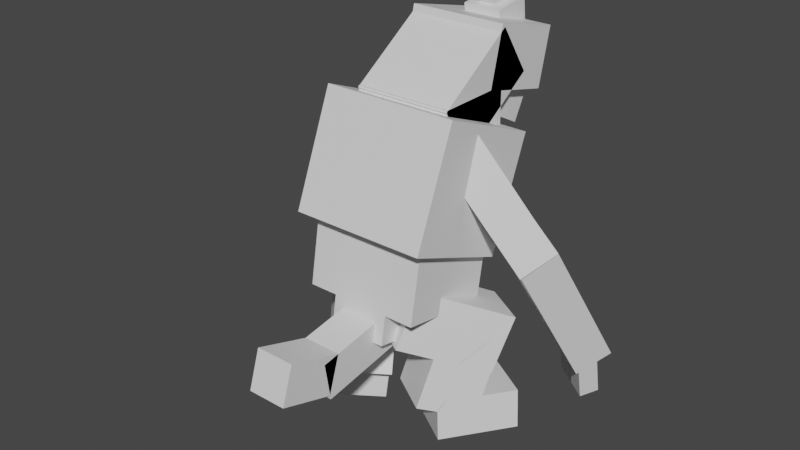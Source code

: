 # Source: vigoroth.blend  (saved by Blender 2.81.16; exported with 4.5.12 LTS)
import bpy
from mathutils import Matrix  # noqa: F401  (used for matrix-valued properties, if any)

bpy.ops.wm.read_factory_settings(use_empty=True)
scene = bpy.context.scene
scene.name = 'Scene'

# ---- collections
col_collection = bpy.data.collections.new('Collection'); scene.collection.children.link(col_collection)

# ---- materials (node trees are filled in below, after node groups)
mat_default_obj = bpy.data.materials.new('Default OBJ')
mat_default_obj.use_transparent_shadow = False

# ---- material node trees
mat_default_obj.use_nodes = True; mat_default_obj.node_tree.nodes.clear()
_N = mat_default_obj.node_tree.nodes; _L = mat_default_obj.node_tree.links
n0 = _N.new('ShaderNodeOutputMaterial'); n0.name = 'Material Output'; n0.location = (300, 300)
n1 = _N.new('ShaderNodeBsdfPrincipled'); n1.name = 'Principled BSDF'; n1.location = (10, 300)
n1.distribution = 'GGX'
n1.subsurface_method = 'BURLEY'
n1.inputs[3].default_value = 1.45
n1.inputs[27].default_value = (0.0, 0.0, 0.0, 1.0)
n1.inputs[28].default_value = 1.0
_L.new(n1.outputs[0], n0.inputs[0])
n0.is_active_output = True

# ---- world
world_world = bpy.data.worlds.new('World'); scene.world = world_world
world_world.use_nodes = True; world_world.node_tree.nodes.clear()
_N = world_world.node_tree.nodes; _L = world_world.node_tree.links
n0 = _N.new('ShaderNodeOutputWorld'); n0.name = 'World Output'; n0.location = (300, 300)
n1 = _N.new('ShaderNodeBackground'); n1.name = 'Background'; n1.location = (10, 300)
n1.inputs[0].default_value = (0.05088, 0.05088, 0.05088, 1.0)
_L.new(n1.outputs[0], n0.inputs[0])
n0.is_active_output = True
world_world.color = (0.05088, 0.05088, 0.05088)
world_world.use_sun_shadow = False
world_world.sun_shadow_jitter_overblur = 0.0

# ---- meshes
me_chest = bpy.data.meshes.new('Chest')
me_chest.from_pydata([(0.2188, -0.2441, -0.1036), (-0.2188, -0.2441, -0.1036), (-0.2188, 0.1036, -0.2441), (0.2188, 0.1036, -0.2441), (-0.2188, -0.1036, 0.2441), (0.2188, -0.1036, 0.2441), (0.2188, 0.2441, 0.1036), (-0.2188, 0.2441, 0.1036)], [], [(0, 1, 2, 3), (4, 5, 6, 7), (3, 2, 7, 6), (5, 4, 1, 0), (5, 0, 3, 6), (1, 4, 7, 2)])
_uv = me_chest.uv_layers.new(name='UVMap')
_uv.uv.foreach_set('vector', [0.09375, 0.625, 0.2031, 0.625, 0.2031, 0.8125, 0.09375, 0.8125, 0.2969, 0.625, 0.4062, 0.625, 0.4062, 0.8125, 0.2969, 0.8125, 0.09375, 0.8125, 0.2031, 0.8125, 0.2031, 1.0, 0.09375, 1.0, 0.2031, 0.8125, 0.3125, 0.8125, 0.3125, 1.0, 0.2031, 1.0, 0.0, 0.625, 0.09375, 0.625, 0.09375, 0.8125, 0.0, 0.8125, 0.2031, 0.625, 0.2969, 0.625, 0.2969, 0.8125, 0.2031, 0.8125])
me_chest.materials.append(mat_default_obj)
me_chest.use_remesh_fix_poles = True
me_chest.use_remesh_preserve_attributes = False
me_chest.use_mirror_vertex_groups = False
me_chest.update()
me_belly = bpy.data.meshes.new('Belly')
me_belly.from_pydata([(0.1875, -0.181, -0.1267), (-0.1875, -0.181, -0.1267), (-0.1875, 0.1267, -0.181), (0.1875, 0.1267, -0.181), (-0.1875, -0.1267, 0.181), (0.1875, -0.1267, 0.181), (0.1875, 0.181, 0.1267), (-0.1875, 0.181, 0.1267)], [], [(0, 1, 2, 3), (4, 5, 6, 7), (3, 2, 7, 6), (5, 4, 1, 0), (5, 0, 3, 6), (1, 4, 7, 2)])
_uv = me_belly.uv_layers.new(name='UVMap')
_uv.uv.foreach_set('vector', [0.07812, 0.3125, 0.1719, 0.3125, 0.1719, 0.4688, 0.07812, 0.4688, 0.25, 0.3125, 0.3438, 0.3125, 0.3438, 0.4688, 0.25, 0.4688, 0.07812, 0.4688, 0.1719, 0.4688, 0.1719, 0.625, 0.07812, 0.625, 0.1719, 0.4688, 0.2656, 0.4688, 0.2656, 0.625, 0.1719, 0.625, 0.0, 0.3125, 0.07812, 0.3125, 0.07812, 0.4688, 0.0, 0.4688, 0.1719, 0.3125, 0.25, 0.3125, 0.25, 0.4688, 0.1719, 0.4688])
me_belly.materials.append(mat_default_obj)
me_belly.use_remesh_fix_poles = True
me_belly.use_remesh_preserve_attributes = False
me_belly.use_mirror_vertex_groups = False
me_belly.update()
me_belly2 = bpy.data.meshes.new('Belly2')
me_belly2.from_pydata([(0.09375, -0.1195, -0.1376), (-0.09375, -0.1195, -0.1376), (-0.09375, 0.06519, -0.1702), (0.09375, 0.06519, -0.1702), (-0.09375, -0.06519, 0.1702), (0.09375, -0.06519, 0.1702), (0.09375, 0.1195, 0.1376), (-0.09375, 0.1195, 0.1376)], [], [(0, 1, 2, 3), (4, 5, 6, 7), (3, 2, 7, 6), (5, 4, 1, 0), (5, 0, 3, 6), (1, 4, 7, 2)])
_uv = me_belly2.uv_layers.new(name='UVMap')
_uv.uv.foreach_set('vector', [0.7656, 0.75, 0.8125, 0.75, 0.8125, 0.8438, 0.7656, 0.8438, 0.8906, 0.75, 0.9375, 0.75, 0.9375, 0.8438, 0.8906, 0.8438, 0.7656, 0.8438, 0.8125, 0.8438, 0.8125, 1.0, 0.7656, 1.0, 0.8125, 0.8438, 0.8594, 0.8438, 0.8594, 1.0, 0.8125, 1.0, 0.6875, 0.75, 0.7656, 0.75, 0.7656, 0.8438, 0.6875, 0.8438, 0.8125, 0.75, 0.8906, 0.75, 0.8906, 0.8438, 0.8125, 0.8438])
me_belly2.materials.append(mat_default_obj)
me_belly2.use_remesh_fix_poles = True
me_belly2.use_remesh_preserve_attributes = False
me_belly2.use_mirror_vertex_groups = False
me_belly2.update()
me_tail1 = bpy.data.meshes.new('Tail1')
me_tail1.from_pydata([(0.0625, -0.03729, -0.1641), (-0.0625, -0.03729, -0.1641), (-0.0625, 0.08617, -0.1445), (0.0625, 0.08617, -0.1445), (-0.0625, -0.08617, 0.1445), (0.0625, -0.08617, 0.1445), (0.0625, 0.03729, 0.1641), (-0.0625, 0.03729, 0.1641)], [], [(0, 1, 2, 3), (4, 5, 6, 7), (3, 2, 7, 6), (5, 4, 1, 0), (5, 0, 3, 6), (1, 4, 7, 2)])
_uv = me_tail1.uv_layers.new(name='UVMap')
_uv.uv.foreach_set('vector', [0.6562, 0.5312, 0.6875, 0.5312, 0.6875, 0.5938, 0.6562, 0.5938, 0.7656, 0.5312, 0.7969, 0.5312, 0.7969, 0.5938, 0.7656, 0.5938, 0.6562, 0.5938, 0.6875, 0.5938, 0.6875, 0.75, 0.6562, 0.75, 0.6875, 0.5938, 0.7188, 0.5938, 0.7188, 0.75, 0.6875, 0.75, 0.5781, 0.5312, 0.6562, 0.5312, 0.6562, 0.5938, 0.5781, 0.5938, 0.6875, 0.5312, 0.7656, 0.5312, 0.7656, 0.5938, 0.6875, 0.5938])
me_tail1.materials.append(mat_default_obj)
me_tail1.use_remesh_fix_poles = True
me_tail1.use_remesh_preserve_attributes = False
me_tail1.use_mirror_vertex_groups = False
me_tail1.update()
me_tail1_000 = bpy.data.meshes.new('Tail1.000')
me_tail1_000.from_pydata([(0.0625, -0.08841, -0.06985), (-0.0625, -0.08841, -0.06985), (-0.0625, 0.03047, -0.1085), (0.0625, 0.03047, -0.1085), (-0.0625, -0.03047, 0.1085), (0.0625, -0.03047, 0.1085), (0.0625, 0.08841, 0.06985), (-0.0625, 0.08841, 0.06985)], [], [(0, 1, 2, 3), (4, 5, 6, 7), (3, 2, 7, 6), (5, 4, 1, 0), (5, 0, 3, 6), (1, 4, 7, 2)])
_uv = me_tail1_000.uv_layers.new(name='UVMap')
_uv.uv.foreach_set('vector', [0.6562, 0.5312, 0.6875, 0.5312, 0.6875, 0.5938, 0.6562, 0.5938, 0.7344, 0.5312, 0.7656, 0.5312, 0.7656, 0.5938, 0.7344, 0.5938, 0.6562, 0.5938, 0.6875, 0.5938, 0.6875, 0.6875, 0.6562, 0.6875, 0.6875, 0.5938, 0.7188, 0.5938, 0.7188, 0.6875, 0.6875, 0.6875, 0.6094, 0.5312, 0.6562, 0.5312, 0.6562, 0.5938, 0.6094, 0.5938, 0.6875, 0.5312, 0.7344, 0.5312, 0.7344, 0.5938, 0.6875, 0.5938])
me_tail1_000.materials.append(mat_default_obj)
me_tail1_000.use_remesh_fix_poles = True
me_tail1_000.use_remesh_preserve_attributes = False
me_tail1_000.use_mirror_vertex_groups = False
me_tail1_000.update()
me_leftleg1 = bpy.data.meshes.new('LeftLeg1')
me_leftleg1.from_pydata([(-0.01486, -0.165, -0.1206), (-0.1474, -0.142, 0.009945), (-0.1928, 0.02368, -0.06531), (-0.0602, 0.0006521, -0.1959), (0.0602, -0.000652, 0.1959), (0.1928, -0.02367, 0.06531), (0.1474, 0.142, -0.009945), (0.01486, 0.165, 0.1206)], [], [(0, 1, 2, 3), (4, 5, 6, 7), (3, 2, 7, 6), (5, 4, 1, 0), (5, 0, 3, 6), (1, 4, 7, 2)])
_uv = me_leftleg1.uv_layers.new(name='UVMap')
_uv.uv.foreach_set('vector', [0.4219, 0.3438, 0.4688, 0.3438, 0.4688, 0.4375, 0.4219, 0.4375, 0.5469, 0.3438, 0.5938, 0.3438, 0.5938, 0.4375, 0.5469, 0.4375, 0.4219, 0.4375, 0.4688, 0.4375, 0.4688, 0.5938, 0.4219, 0.5938, 0.4688, 0.4375, 0.5156, 0.4375, 0.5156, 0.5938, 0.4688, 0.5938, 0.3438, 0.3438, 0.4219, 0.3438, 0.4219, 0.4375, 0.3438, 0.4375, 0.4688, 0.3438, 0.5469, 0.3438, 0.5469, 0.4375, 0.4688, 0.4375])
me_leftleg1.materials.append(mat_default_obj)
me_leftleg1.use_remesh_fix_poles = True
me_leftleg1.use_remesh_preserve_attributes = False
me_leftleg1.use_mirror_vertex_groups = False
me_leftleg1.update()
me_leftleg2 = bpy.data.meshes.new('LeftLeg2')
me_leftleg2.from_pydata([(0.02843, -0.1626, -0.07708), (-0.1042, -0.1396, 0.05349), (-0.1553, 0.08715, -0.03847), (-0.02275, 0.06412, -0.169), (0.02275, -0.06412, 0.169), (0.1553, -0.08715, 0.03847), (0.1042, 0.1396, -0.05349), (-0.02843, 0.1626, 0.07708)], [], [(0, 1, 2, 3), (4, 5, 6, 7), (3, 2, 7, 6), (5, 4, 1, 0), (5, 0, 3, 6), (1, 4, 7, 2)])
_uv = me_leftleg2.uv_layers.new(name='UVMap')
_uv.uv.foreach_set('vector', [0.5156, 0.125, 0.5625, 0.125, 0.5625, 0.25, 0.5156, 0.25, 0.6094, 0.125, 0.6562, 0.125, 0.6562, 0.25, 0.6094, 0.25, 0.5156, 0.25, 0.5625, 0.25, 0.5625, 0.3438, 0.5156, 0.3438, 0.5625, 0.25, 0.6094, 0.25, 0.6094, 0.3438, 0.5625, 0.3438, 0.4688, 0.125, 0.5156, 0.125, 0.5156, 0.25, 0.4688, 0.25, 0.5625, 0.125, 0.6094, 0.125, 0.6094, 0.25, 0.5625, 0.25])
me_leftleg2.materials.append(mat_default_obj)
me_leftleg2.use_remesh_fix_poles = True
me_leftleg2.use_remesh_preserve_attributes = False
me_leftleg2.use_mirror_vertex_groups = False
me_leftleg2.update()
me_leftfoot = bpy.data.meshes.new('Leftfoot')
me_leftfoot.from_pydata([(-0.02452, -0.08156, -0.1451), (-0.1571, -0.05853, -0.01458), (-0.152, 0.06525, -0.03118), (-0.01937, 0.04223, -0.1617), (0.01937, -0.04223, 0.1617), (0.152, -0.06525, 0.03118), (0.1571, 0.05853, 0.01458), (0.02452, 0.08155, 0.1451)], [], [(0, 1, 2, 3), (4, 5, 6, 7), (3, 2, 7, 6), (5, 4, 1, 0), (5, 0, 3, 6), (1, 4, 7, 2)])
_uv = me_leftfoot.uv_layers.new(name='UVMap')
_uv.uv.foreach_set('vector', [0.6719, 0.25, 0.7188, 0.25, 0.7188, 0.3125, 0.6719, 0.3125, 0.7812, 0.25, 0.8281, 0.25, 0.8281, 0.3125, 0.7812, 0.3125, 0.6719, 0.3125, 0.7188, 0.3125, 0.7188, 0.4375, 0.6719, 0.4375, 0.7188, 0.3125, 0.7656, 0.3125, 0.7656, 0.4375, 0.7188, 0.4375, 0.6094, 0.25, 0.6719, 0.25, 0.6719, 0.3125, 0.6094, 0.3125, 0.7188, 0.25, 0.7812, 0.25, 0.7812, 0.3125, 0.7188, 0.3125])
me_leftfoot.materials.append(mat_default_obj)
me_leftfoot.use_remesh_fix_poles = True
me_leftfoot.use_remesh_preserve_attributes = False
me_leftfoot.use_mirror_vertex_groups = False
me_leftfoot.update()
me_rightleg1 = bpy.data.meshes.new('RightLeg1')
me_rightleg1.from_pydata([(0.1503, -0.1372, -0.0239), (-0.001395, -0.1564, -0.1324), (0.02713, 0.01517, -0.2025), (0.1788, 0.03431, -0.09401), (-0.1788, -0.03431, 0.09401), (-0.02713, -0.01517, 0.2025), (0.001396, 0.1564, 0.1324), (-0.1503, 0.1372, 0.0239)], [], [(0, 1, 2, 3), (4, 5, 6, 7), (3, 2, 7, 6), (5, 4, 1, 0), (5, 0, 3, 6), (1, 4, 7, 2)])
_uv = me_rightleg1.uv_layers.new(name='UVMap')
_uv.uv.foreach_set('vector', [0.4219, 0.3438, 0.4688, 0.3438, 0.4688, 0.4375, 0.4219, 0.4375, 0.5469, 0.3438, 0.5938, 0.3438, 0.5938, 0.4375, 0.5469, 0.4375, 0.4219, 0.4375, 0.4688, 0.4375, 0.4688, 0.5938, 0.4219, 0.5938, 0.4688, 0.4375, 0.5156, 0.4375, 0.5156, 0.5938, 0.4688, 0.5938, 0.3438, 0.3438, 0.4219, 0.3438, 0.4219, 0.4375, 0.3438, 0.4375, 0.4688, 0.3438, 0.5469, 0.3438, 0.5469, 0.4375, 0.4688, 0.4375])
me_rightleg1.materials.append(mat_default_obj)
me_rightleg1.use_remesh_fix_poles = True
me_rightleg1.use_remesh_preserve_attributes = False
me_rightleg1.use_mirror_vertex_groups = False
me_rightleg1.update()
me_rightleg2 = bpy.data.meshes.new('RightLeg2')
me_rightleg2.from_pydata([(0.1147, -0.1391, 0.02616), (-0.03697, -0.1583, -0.08238), (-0.006849, 0.0755, -0.1657), (0.1448, 0.09464, -0.05716), (-0.1448, -0.09464, 0.05716), (0.006848, -0.0755, 0.1657), (0.03697, 0.1583, 0.08237), (-0.1147, 0.1391, -0.02616)], [], [(0, 1, 2, 3), (4, 5, 6, 7), (3, 2, 7, 6), (5, 4, 1, 0), (5, 0, 3, 6), (1, 4, 7, 2)])
_uv = me_rightleg2.uv_layers.new(name='UVMap')
_uv.uv.foreach_set('vector', [0.5156, 0.125, 0.5625, 0.125, 0.5625, 0.25, 0.5156, 0.25, 0.6094, 0.125, 0.6562, 0.125, 0.6562, 0.25, 0.6094, 0.25, 0.5156, 0.25, 0.5625, 0.25, 0.5625, 0.3438, 0.5156, 0.3438, 0.5625, 0.25, 0.6094, 0.25, 0.6094, 0.3438, 0.5625, 0.3438, 0.4688, 0.125, 0.5156, 0.125, 0.5156, 0.25, 0.4688, 0.25, 0.5625, 0.125, 0.6094, 0.125, 0.6094, 0.25, 0.5625, 0.25])
me_rightleg2.materials.append(mat_default_obj)
me_rightleg2.use_remesh_fix_poles = True
me_rightleg2.use_remesh_preserve_attributes = False
me_rightleg2.use_mirror_vertex_groups = False
me_rightleg2.update()
me_rightfoot = bpy.data.meshes.new('Rightfoot')
me_rightfoot.from_pydata([(0.1539, -0.05212, -0.0439), (0.002179, -0.07126, -0.1524), (-0.008478, 0.05308, -0.1595), (0.1432, 0.07222, -0.05093), (-0.1432, -0.07222, 0.05093), (0.008478, -0.05308, 0.1595), (-0.002179, 0.07126, 0.1524), (-0.1539, 0.05212, 0.0439)], [], [(0, 1, 2, 3), (4, 5, 6, 7), (3, 2, 7, 6), (5, 4, 1, 0), (5, 0, 3, 6), (1, 4, 7, 2)])
_uv = me_rightfoot.uv_layers.new(name='UVMap')
_uv.uv.foreach_set('vector', [0.6719, 0.25, 0.7188, 0.25, 0.7188, 0.3125, 0.6719, 0.3125, 0.7812, 0.25, 0.8281, 0.25, 0.8281, 0.3125, 0.7812, 0.3125, 0.6719, 0.3125, 0.7188, 0.3125, 0.7188, 0.4375, 0.6719, 0.4375, 0.7188, 0.3125, 0.7656, 0.3125, 0.7656, 0.4375, 0.7188, 0.4375, 0.6094, 0.25, 0.6719, 0.25, 0.6719, 0.3125, 0.6094, 0.3125, 0.7188, 0.25, 0.7812, 0.25, 0.7812, 0.3125, 0.7188, 0.3125])
me_rightfoot.materials.append(mat_default_obj)
me_rightfoot.use_remesh_fix_poles = True
me_rightfoot.use_remesh_preserve_attributes = False
me_rightfoot.use_mirror_vertex_groups = False
me_rightfoot.update()
me_rightarm1 = bpy.data.meshes.new('RightArm1')
me_rightarm1.from_pydata([(0.2073, -0.1273, -0.03704), (0.1444, -0.1932, 0.04866), (0.01252, -0.2329, -0.07854), (0.07535, -0.167, -0.1642), (-0.07535, 0.167, 0.1642), (-0.01252, 0.2329, 0.07854), (-0.1444, 0.1932, -0.04866), (-0.2073, 0.1273, 0.03704)], [], [(0, 1, 2, 3), (4, 5, 6, 7), (3, 2, 7, 6), (5, 4, 1, 0), (5, 0, 3, 6), (1, 4, 7, 2)])
_uv = me_rightarm1.uv_layers.new(name='UVMap')
_uv.uv.foreach_set('vector', [0.8281, 0.4375, 0.8594, 0.4375, 0.8594, 0.5312, 0.8281, 0.5312, 0.9688, 0.4375, 1.0, 0.4375, 1.0, 0.5312, 0.9688, 0.5312, 0.8281, 0.5312, 0.8594, 0.5312, 0.8594, 0.75, 0.8281, 0.75, 0.8594, 0.5312, 0.8906, 0.5312, 0.8906, 0.75, 0.8594, 0.75, 0.7188, 0.4375, 0.8281, 0.4375, 0.8281, 0.5312, 0.7188, 0.5312, 0.8594, 0.4375, 0.9688, 0.4375, 0.9688, 0.5312, 0.8594, 0.5312])
me_rightarm1.materials.append(mat_default_obj)
me_rightarm1.use_remesh_fix_poles = True
me_rightarm1.use_remesh_preserve_attributes = False
me_rightarm1.use_mirror_vertex_groups = False
me_rightarm1.update()
me_rightarm2 = bpy.data.meshes.new('RightArm2')
me_rightarm2.from_pydata([(0.145, -0.2004, -0.1184), (0.07898, -0.2608, -0.03105), (-0.07825, -0.2294, -0.1283), (-0.01223, -0.169, -0.2156), (0.01223, 0.169, 0.2156), (0.07825, 0.2294, 0.1283), (-0.07898, 0.2608, 0.03105), (-0.145, 0.2004, 0.1184)], [], [(0, 1, 2, 3), (4, 5, 6, 7), (3, 2, 7, 6), (5, 4, 1, 0), (5, 0, 3, 6), (1, 4, 7, 2)])
_uv = me_rightarm2.uv_layers.new(name='UVMap')
_uv.uv.foreach_set('vector', [0.8125, 0.0625, 0.8438, 0.0625, 0.8438, 0.1562, 0.8125, 0.1562, 0.9688, 0.0625, 1.0, 0.0625, 1.0, 0.1562, 0.9688, 0.1562, 0.8125, 0.1562, 0.8438, 0.1562, 0.8438, 0.4062, 0.8125, 0.4062, 0.8438, 0.1562, 0.875, 0.1562, 0.875, 0.4062, 0.8438, 0.4062, 0.6875, 0.0625, 0.8125, 0.0625, 0.8125, 0.1562, 0.6875, 0.1562, 0.8438, 0.0625, 0.9688, 0.0625, 0.9688, 0.1562, 0.8438, 0.1562])
me_rightarm2.materials.append(mat_default_obj)
me_rightarm2.use_remesh_fix_poles = True
me_rightarm2.use_remesh_preserve_attributes = False
me_rightarm2.use_mirror_vertex_groups = False
me_rightarm2.update()
me_rightclaw1 = bpy.data.meshes.new('RightClaw1')
me_rightclaw1.from_pydata([(0.03979, -0.08981, -0.03307), (0.005818, -0.1019, 0.01798), (-0.04659, -0.09145, -0.01443), (-0.01262, -0.07935, -0.06547), (0.01262, 0.07935, 0.06547), (0.04659, 0.09145, 0.01443), (-0.005818, 0.1019, -0.01798), (-0.03979, 0.08981, 0.03307)], [], [(0, 1, 2, 3), (4, 5, 6, 7), (3, 2, 7, 6), (5, 4, 1, 0), (5, 0, 3, 6), (1, 4, 7, 2)])
_uv = me_rightclaw1.uv_layers.new(name='UVMap')
_uv.uv.foreach_set('vector', [0.3594, 0.875, 0.375, 0.875, 0.375, 0.9062, 0.3594, 0.9062, 0.4219, 0.875, 0.4375, 0.875, 0.4375, 0.9062, 0.4219, 0.9062, 0.3594, 0.9062, 0.375, 0.9062, 0.375, 1.0, 0.3594, 1.0, 0.375, 0.9062, 0.3906, 0.9062, 0.3906, 1.0, 0.375, 1.0, 0.3125, 0.875, 0.3594, 0.875, 0.3594, 0.9062, 0.3125, 0.9062, 0.375, 0.875, 0.4219, 0.875, 0.4219, 0.9062, 0.375, 0.9062])
me_rightclaw1.materials.append(mat_default_obj)
me_rightclaw1.use_remesh_fix_poles = True
me_rightclaw1.use_remesh_preserve_attributes = False
me_rightclaw1.use_mirror_vertex_groups = False
me_rightclaw1.update()
me_rightclaw2 = bpy.data.meshes.new('RightClaw2')
me_rightclaw2.from_pydata([(0.03979, -0.08981, -0.03307), (0.005817, -0.1019, 0.01798), (-0.04659, -0.09145, -0.01443), (-0.01262, -0.07935, -0.06547), (0.01262, 0.07935, 0.06547), (0.04659, 0.09145, 0.01443), (-0.005818, 0.1019, -0.01798), (-0.03979, 0.08981, 0.03306)], [], [(0, 1, 2, 3), (4, 5, 6, 7), (3, 2, 7, 6), (5, 4, 1, 0), (5, 0, 3, 6), (1, 4, 7, 2)])
_uv = me_rightclaw2.uv_layers.new(name='UVMap')
_uv.uv.foreach_set('vector', [0.3594, 0.875, 0.375, 0.875, 0.375, 0.9062, 0.3594, 0.9062, 0.4219, 0.875, 0.4375, 0.875, 0.4375, 0.9062, 0.4219, 0.9062, 0.3594, 0.9062, 0.375, 0.9062, 0.375, 1.0, 0.3594, 1.0, 0.375, 0.9062, 0.3906, 0.9062, 0.3906, 1.0, 0.375, 1.0, 0.3125, 0.875, 0.3594, 0.875, 0.3594, 0.9062, 0.3125, 0.9062, 0.375, 0.875, 0.4219, 0.875, 0.4219, 0.9062, 0.375, 0.9062])
me_rightclaw2.materials.append(mat_default_obj)
me_rightclaw2.use_remesh_fix_poles = True
me_rightclaw2.use_remesh_preserve_attributes = False
me_rightclaw2.use_mirror_vertex_groups = False
me_rightclaw2.update()
me_leftarm1 = bpy.data.meshes.new('LeftArm1')
me_leftarm1.from_pydata([(-0.1444, -0.1932, 0.04866), (-0.2073, -0.1273, -0.03704), (-0.07535, -0.167, -0.1642), (-0.01252, -0.2329, -0.07854), (0.01252, 0.2329, 0.07854), (0.07535, 0.167, 0.1642), (0.2073, 0.1273, 0.03704), (0.1444, 0.1932, -0.04866)], [], [(0, 1, 2, 3), (4, 5, 6, 7), (3, 2, 7, 6), (5, 4, 1, 0), (5, 0, 3, 6), (1, 4, 7, 2)])
_uv = me_leftarm1.uv_layers.new(name='UVMap')
_uv.uv.foreach_set('vector', [0.8281, 0.4375, 0.8594, 0.4375, 0.8594, 0.5312, 0.8281, 0.5312, 0.9688, 0.4375, 1.0, 0.4375, 1.0, 0.5312, 0.9688, 0.5312, 0.8281, 0.5312, 0.8594, 0.5312, 0.8594, 0.75, 0.8281, 0.75, 0.8594, 0.5312, 0.8906, 0.5312, 0.8906, 0.75, 0.8594, 0.75, 0.7188, 0.4375, 0.8281, 0.4375, 0.8281, 0.5312, 0.7188, 0.5312, 0.8594, 0.4375, 0.9688, 0.4375, 0.9688, 0.5312, 0.8594, 0.5312])
me_leftarm1.materials.append(mat_default_obj)
me_leftarm1.use_remesh_fix_poles = True
me_leftarm1.use_remesh_preserve_attributes = False
me_leftarm1.use_mirror_vertex_groups = False
me_leftarm1.update()
me_leftarm2 = bpy.data.meshes.new('LeftArm2')
me_leftarm2.from_pydata([(-0.09627, -0.2515, -0.05189), (-0.1557, -0.1803, -0.1357), (0.005679, -0.1533, -0.2273), (0.06513, -0.2245, -0.1434), (-0.06513, 0.2245, 0.1434), (-0.00568, 0.1533, 0.2273), (0.1557, 0.1803, 0.1357), (0.09627, 0.2515, 0.05188)], [], [(0, 1, 2, 3), (4, 5, 6, 7), (3, 2, 7, 6), (5, 4, 1, 0), (5, 0, 3, 6), (1, 4, 7, 2)])
_uv = me_leftarm2.uv_layers.new(name='UVMap')
_uv.uv.foreach_set('vector', [0.8438, 0.0625, 0.8125, 0.0625, 0.8125, 0.1562, 0.8438, 0.1562, 1.0, 0.0625, 0.9688, 0.0625, 0.9688, 0.1562, 1.0, 0.1562, 0.8438, 0.1562, 0.8125, 0.1562, 0.8125, 0.4062, 0.8438, 0.4062, 0.875, 0.1562, 0.8438, 0.1562, 0.8438, 0.4062, 0.875, 0.4062, 0.9688, 0.0625, 0.8438, 0.0625, 0.8438, 0.1562, 0.9688, 0.1562, 0.8125, 0.0625, 0.6875, 0.0625, 0.6875, 0.1562, 0.8125, 0.1562])
me_leftarm2.materials.append(mat_default_obj)
me_leftarm2.use_remesh_fix_poles = True
me_leftarm2.use_remesh_preserve_attributes = False
me_leftarm2.use_mirror_vertex_groups = False
me_leftarm2.update()
me_leftclaw1 = bpy.data.meshes.new('LeftClaw1')
me_leftclaw1.from_pydata([(-0.01339, -0.1023, 0.01024), (-0.04516, -0.08408, -0.04042), (0.00864, -0.07508, -0.07093), (0.04041, -0.09326, -0.02027), (-0.04041, 0.09326, 0.02027), (-0.00864, 0.07508, 0.07093), (0.04516, 0.08408, 0.04042), (0.01339, 0.1023, -0.01024)], [], [(0, 1, 2, 3), (4, 5, 6, 7), (3, 2, 7, 6), (5, 4, 1, 0), (5, 0, 3, 6), (1, 4, 7, 2)])
_uv = me_leftclaw1.uv_layers.new(name='UVMap')
_uv.uv.foreach_set('vector', [0.3594, 0.875, 0.375, 0.875, 0.375, 0.9062, 0.3594, 0.9062, 0.4219, 0.875, 0.4375, 0.875, 0.4375, 0.9062, 0.4219, 0.9062, 0.3594, 0.9062, 0.375, 0.9062, 0.375, 1.0, 0.3594, 1.0, 0.375, 0.9062, 0.3906, 0.9062, 0.3906, 1.0, 0.375, 1.0, 0.3125, 0.875, 0.3594, 0.875, 0.3594, 0.9062, 0.3125, 0.9062, 0.375, 0.875, 0.4219, 0.875, 0.4219, 0.9062, 0.375, 0.9062])
me_leftclaw1.materials.append(mat_default_obj)
me_leftclaw1.use_remesh_fix_poles = True
me_leftclaw1.use_remesh_preserve_attributes = False
me_leftclaw1.use_mirror_vertex_groups = False
me_leftclaw1.update()
me_leftclaw2 = bpy.data.meshes.new('LeftClaw2')
me_leftclaw2.from_pydata([(-0.01339, -0.1023, 0.01024), (-0.04516, -0.08408, -0.04042), (0.008639, -0.07508, -0.07093), (0.04041, -0.09326, -0.02027), (-0.04041, 0.09326, 0.02027), (-0.00864, 0.07508, 0.07093), (0.04516, 0.08408, 0.04042), (0.01339, 0.1023, -0.01024)], [], [(0, 1, 2, 3), (4, 5, 6, 7), (3, 2, 7, 6), (5, 4, 1, 0), (5, 0, 3, 6), (1, 4, 7, 2)])
_uv = me_leftclaw2.uv_layers.new(name='UVMap')
_uv.uv.foreach_set('vector', [0.3594, 0.875, 0.375, 0.875, 0.375, 0.9062, 0.3594, 0.9062, 0.4219, 0.875, 0.4375, 0.875, 0.4375, 0.9062, 0.4219, 0.9062, 0.3594, 0.9062, 0.375, 0.9062, 0.375, 1.0, 0.3594, 1.0, 0.375, 0.9062, 0.3906, 0.9062, 0.3906, 1.0, 0.375, 1.0, 0.3125, 0.875, 0.3594, 0.875, 0.3594, 0.9062, 0.3125, 0.9062, 0.375, 0.875, 0.4219, 0.875, 0.4219, 0.9062, 0.375, 0.9062])
me_leftclaw2.materials.append(mat_default_obj)
me_leftclaw2.use_remesh_fix_poles = True
me_leftclaw2.use_remesh_preserve_attributes = False
me_leftclaw2.use_mirror_vertex_groups = False
me_leftclaw2.update()
me_neck1 = bpy.data.meshes.new('Neck1')
me_neck1.from_pydata([(0.1562, -0.1652, 0.07685), (-0.1562, -0.1652, 0.07685), (-0.1562, 0.009937, -0.1819), (0.1562, 0.009937, -0.1819), (-0.1562, -0.009938, 0.1819), (0.1562, -0.009938, 0.1819), (0.1562, 0.1652, -0.07685), (-0.1562, 0.1652, -0.07685)], [], [(0, 1, 2, 3), (4, 5, 6, 7), (3, 2, 7, 6), (5, 4, 1, 0), (5, 0, 3, 6), (1, 4, 7, 2)])
_uv = me_neck1.uv_layers.new(name='UVMap')
_uv.uv.foreach_set('vector', [0.04688, 0.0625, 0.125, 0.0625, 0.125, 0.2188, 0.04688, 0.2188, 0.1719, 0.0625, 0.25, 0.0625, 0.25, 0.2188, 0.1719, 0.2188, 0.04688, 0.2188, 0.125, 0.2188, 0.125, 0.3125, 0.04688, 0.3125, 0.125, 0.2188, 0.2031, 0.2188, 0.2031, 0.3125, 0.125, 0.3125, 0.0, 0.0625, 0.04688, 0.0625, 0.04688, 0.2188, 0.0, 0.2188, 0.125, 0.0625, 0.1719, 0.0625, 0.1719, 0.2188, 0.125, 0.2188])
me_neck1.materials.append(mat_default_obj)
me_neck1.use_remesh_fix_poles = True
me_neck1.use_remesh_preserve_attributes = False
me_neck1.use_mirror_vertex_groups = False
me_neck1.update()
me_head = bpy.data.meshes.new('Head')
me_head.from_pydata([(0.1562, -0.1536, -0.1336), (-0.1562, -0.1536, -0.1336), (-0.1562, 0.02841, -0.1787), (0.1562, 0.02841, -0.1787), (-0.1562, -0.09349, 0.1091), (0.1562, -0.09349, 0.1091), (0.1562, 0.08851, 0.06401), (-0.1562, 0.08851, 0.06401)], [], [(0, 1, 2, 3), (4, 5, 6, 7), (3, 2, 7, 6), (5, 4, 1, 0), (5, 0, 3, 6), (1, 4, 7, 2)])
_uv = me_head.uv_layers.new(name='UVMap')
_uv.uv.foreach_set('vector', [0.4688, 0.7812, 0.5469, 0.7812, 0.5469, 0.875, 0.4688, 0.875, 0.6094, 0.7812, 0.6875, 0.7812, 0.6875, 0.875, 0.6094, 0.875, 0.4688, 0.875, 0.5469, 0.875, 0.5469, 1.0, 0.4688, 1.0, 0.5469, 0.875, 0.625, 0.875, 0.625, 1.0, 0.5469, 1.0, 0.4062, 0.7812, 0.4688, 0.7812, 0.4688, 0.875, 0.4062, 0.875, 0.5469, 0.7812, 0.6094, 0.7812, 0.6094, 0.875, 0.5469, 0.875])
me_head.materials.append(mat_default_obj)
me_head.use_remesh_fix_poles = True
me_head.use_remesh_preserve_attributes = False
me_head.use_mirror_vertex_groups = False
me_head.update()
me_mouth = bpy.data.meshes.new('Mouth')
me_mouth.from_pydata([(0.125, -0.1137, -0.08121), (-0.125, -0.1137, -0.08121), (-0.125, -0.00328, -0.1397), (0.125, -0.00328, -0.1397), (-0.125, 0.003281, 0.1397), (0.125, 0.003281, 0.1397), (0.125, 0.1137, 0.08121), (-0.125, 0.1137, 0.08121)], [], [(0, 1, 2, 3), (4, 5, 6, 7), (3, 2, 7, 6), (5, 4, 1, 0), (5, 0, 3, 6), (1, 4, 7, 2)])
_uv = me_mouth.uv_layers.new(name='UVMap')
_uv.uv.foreach_set('vector', [0.4688, 0.5938, 0.5312, 0.5938, 0.5312, 0.6562, 0.4688, 0.6562, 0.5938, 0.5938, 0.6562, 0.5938, 0.6562, 0.6562, 0.5938, 0.6562, 0.4688, 0.6562, 0.5312, 0.6562, 0.5312, 0.7812, 0.4688, 0.7812, 0.5312, 0.6562, 0.5938, 0.6562, 0.5938, 0.7812, 0.5312, 0.7812, 0.4062, 0.5938, 0.4688, 0.5938, 0.4688, 0.6562, 0.4062, 0.6562, 0.5312, 0.5938, 0.5938, 0.5938, 0.5938, 0.6562, 0.5312, 0.6562])
me_mouth.materials.append(mat_default_obj)
me_mouth.use_remesh_fix_poles = True
me_mouth.use_remesh_preserve_attributes = False
me_mouth.use_mirror_vertex_groups = False
me_mouth.update()
me_forehead1 = bpy.data.meshes.new('Forehead1')
me_forehead1.from_pydata([(0.0625, -0.05431, -0.06974), (-0.0625, -0.05431, -0.06974), (-0.0625, 0.06974, -0.05431), (0.0625, 0.06974, -0.05431), (-0.0625, -0.06974, 0.05431), (0.0625, -0.06974, 0.05431), (0.0625, 0.05431, 0.06974), (-0.0625, 0.05431, 0.06974)], [], [(0, 1, 2, 3), (4, 5, 6, 7), (3, 2, 7, 6), (5, 4, 1, 0), (5, 0, 3, 6), (1, 4, 7, 2)])
_uv = me_forehead1.uv_layers.new(name='UVMap')
_uv.uv.foreach_set('vector', [0.6719, 0.875, 0.7031, 0.875, 0.7031, 0.9375, 0.6719, 0.9375, 0.7344, 0.875, 0.7656, 0.875, 0.7656, 0.9375, 0.7344, 0.9375, 0.6719, 0.9375, 0.7031, 0.9375, 0.7031, 1.0, 0.6719, 1.0, 0.7031, 0.9375, 0.7344, 0.9375, 0.7344, 1.0, 0.7031, 1.0, 0.6406, 0.875, 0.6719, 0.875, 0.6719, 0.9375, 0.6406, 0.9375, 0.7031, 0.875, 0.7344, 0.875, 0.7344, 0.9375, 0.7031, 0.9375])
me_forehead1.materials.append(mat_default_obj)
me_forehead1.use_remesh_fix_poles = True
me_forehead1.use_remesh_preserve_attributes = False
me_forehead1.use_mirror_vertex_groups = False
me_forehead1.update()
me_forehead2 = bpy.data.meshes.new('Forehead2')
me_forehead2.from_pydata([(0.03125, -0.04042, -0.057), (-0.03125, -0.04042, -0.057), (-0.03125, 0.06985, 0.001859), (0.03125, 0.06985, 0.001859), (-0.03125, -0.06985, -0.00186), (0.03125, -0.06985, -0.00186), (0.03125, 0.04042, 0.057), (-0.03125, 0.04042, 0.057)], [], [(0, 1, 2, 3), (4, 5, 6, 7), (3, 2, 7, 6), (5, 4, 1, 0), (5, 0, 3, 6), (1, 4, 7, 2)])
_uv = me_forehead2.uv_layers.new(name='UVMap')
_uv.uv.foreach_set('vector', [0.6875, 0.875, 0.7031, 0.875, 0.7031, 0.9375, 0.6875, 0.9375, 0.7188, 0.875, 0.7344, 0.875, 0.7344, 0.9375, 0.7188, 0.9375, 0.6875, 0.9375, 0.7031, 0.9375, 0.7031, 0.9688, 0.6875, 0.9688, 0.7031, 0.9375, 0.7188, 0.9375, 0.7188, 0.9688, 0.7031, 0.9688, 0.6719, 0.875, 0.6875, 0.875, 0.6875, 0.9375, 0.6719, 0.9375, 0.7031, 0.875, 0.7188, 0.875, 0.7188, 0.9375, 0.7031, 0.9375])
me_forehead2.materials.append(mat_default_obj)
me_forehead2.use_remesh_fix_poles = True
me_forehead2.use_remesh_preserve_attributes = False
me_forehead2.use_mirror_vertex_groups = False
me_forehead2.update()
me_neck2 = bpy.data.meshes.new('Neck2')
me_neck2.from_pydata([(0.1562, -0.09298, -0.1256), (-0.1562, -0.09298, -0.1256), (-0.1562, 0.09451, -0.1244), (0.1562, 0.09451, -0.1244), (-0.1562, -0.09451, 0.1244), (0.1562, -0.09451, 0.1244), (0.1562, 0.09298, 0.1256), (-0.1562, 0.09298, 0.1256)], [], [(0, 1, 2, 3), (4, 5, 6, 7), (3, 2, 7, 6), (5, 4, 1, 0), (5, 0, 3, 6), (1, 4, 7, 2)])
_uv = me_neck2.uv_layers.new(name='UVMap')
_uv.uv.foreach_set('vector', [0.3125, 0.03125, 0.3906, 0.03125, 0.3906, 0.125, 0.3125, 0.125, 0.4531, 0.03125, 0.5312, 0.03125, 0.5312, 0.125, 0.4531, 0.125, 0.3125, 0.125, 0.3906, 0.125, 0.3906, 0.25, 0.3125, 0.25, 0.3906, 0.125, 0.4688, 0.125, 0.4688, 0.25, 0.3906, 0.25, 0.25, 0.03125, 0.3125, 0.03125, 0.3125, 0.125, 0.25, 0.125, 0.3906, 0.03125, 0.4531, 0.03125, 0.4531, 0.125, 0.3906, 0.125])
me_neck2.materials.append(mat_default_obj)
me_neck2.use_remesh_fix_poles = True
me_neck2.use_remesh_preserve_attributes = False
me_neck2.use_mirror_vertex_groups = False
me_neck2.update()

# ---- objects
ob_chest = bpy.data.objects.new('Chest', me_chest)
ob_belly = bpy.data.objects.new('Belly', me_belly)
ob_belly2 = bpy.data.objects.new('Belly2', me_belly2)
ob_tail1 = bpy.data.objects.new('Tail1', me_tail1)
ob_tail1_000 = bpy.data.objects.new('Tail1.000', me_tail1_000)
ob_leftleg1 = bpy.data.objects.new('LeftLeg1', me_leftleg1)
ob_leftleg2 = bpy.data.objects.new('LeftLeg2', me_leftleg2)
ob_leftfoot = bpy.data.objects.new('Leftfoot', me_leftfoot)
ob_rightleg1 = bpy.data.objects.new('RightLeg1', me_rightleg1)
ob_rightleg2 = bpy.data.objects.new('RightLeg2', me_rightleg2)
ob_rightfoot = bpy.data.objects.new('Rightfoot', me_rightfoot)
ob_rightarm1 = bpy.data.objects.new('RightArm1', me_rightarm1)
ob_rightarm2 = bpy.data.objects.new('RightArm2', me_rightarm2)
ob_rightclaw1 = bpy.data.objects.new('RightClaw1', me_rightclaw1)
ob_rightclaw2 = bpy.data.objects.new('RightClaw2', me_rightclaw2)
ob_leftarm1 = bpy.data.objects.new('LeftArm1', me_leftarm1)
ob_leftarm2 = bpy.data.objects.new('LeftArm2', me_leftarm2)
ob_leftclaw1 = bpy.data.objects.new('LeftClaw1', me_leftclaw1)
ob_leftclaw2 = bpy.data.objects.new('LeftClaw2', me_leftclaw2)
ob_neck1 = bpy.data.objects.new('Neck1', me_neck1)
ob_head = bpy.data.objects.new('Head', me_head)
ob_mouth = bpy.data.objects.new('Mouth', me_mouth)
ob_forehead1 = bpy.data.objects.new('Forehead1', me_forehead1)
ob_forehead2 = bpy.data.objects.new('Forehead2', me_forehead2)
ob_neck2 = bpy.data.objects.new('Neck2', me_neck2)

# ---- transforms, parenting, visibility, modifiers, constraints
ob_chest.parent = ob_belly
ob_chest.matrix_parent_inverse = Matrix(((1.0, 0.0, 0.0, -0.0), (0.0, -1.629e-07, 1.0, -0.5949), (-0.0, -1.0, -1.629e-07, -0.04958), (-0.0, 0.0, -0.0, 1.0)))
ob_chest.location = (0.0, 1.134e-07, 0.8057)
ob_chest.rotation_euler = (1.571, -0.0, 0.0)
ob_chest.lineart.crease_threshold = 0.0
ob_belly.location = (0.0, -0.04958, 0.5949)
ob_belly.rotation_euler = (1.571, -0.0, 0.0)
ob_belly.lineart.crease_threshold = 0.0
ob_belly2.parent = ob_belly
ob_belly2.matrix_parent_inverse = Matrix(((1.0, 0.0, 0.0, -0.0), (0.0, -1.629e-07, 1.0, -0.5949), (-0.0, -1.0, -1.629e-07, -0.04958), (-0.0, 0.0, -0.0, 1.0)))
ob_belly2.location = (0.0, -0.07671, 0.4411)
ob_belly2.rotation_euler = (1.571, -0.0, 0.0)
ob_belly2.lineart.crease_threshold = 0.0
ob_tail1.parent = ob_belly2
ob_tail1.matrix_parent_inverse = Matrix(((1.0, 0.0, 0.0, -0.0), (0.0, -1.629e-07, 1.0, -0.4411), (-0.0, -1.0, -1.629e-07, -0.07671), (-0.0, 0.0, -0.0, 1.0)))
ob_tail1.location = (0.0, -0.2828, 0.3657)
ob_tail1.rotation_euler = (1.571, -0.0, 0.0)
ob_tail1.lineart.crease_threshold = 0.0
ob_tail1_000.parent = ob_tail1
ob_tail1_000.matrix_parent_inverse = Matrix(((1.0, 0.0, 0.0, -0.0), (0.0, -1.629e-07, 1.0, -0.3657), (-0.0, -1.0, -1.629e-07, -0.2828), (-0.0, 0.0, -0.0, 1.0)))
ob_tail1_000.location = (0.0, -0.4998, 0.3814)
ob_tail1_000.rotation_euler = (1.571, -0.0, 0.0)
ob_tail1_000.lineart.crease_threshold = 0.0
ob_leftleg1.parent = ob_belly
ob_leftleg1.matrix_parent_inverse = Matrix(((1.0, 0.0, 0.0, -0.0), (0.0, -1.629e-07, 1.0, -0.5949), (-0.0, -1.0, -1.629e-07, -0.04958), (-0.0, 0.0, -0.0, 1.0)))
ob_leftleg1.location = (-0.156, -0.02636, 0.3679)
ob_leftleg1.rotation_euler = (1.571, -0.0, 0.0)
ob_leftleg1.lineart.crease_threshold = 0.0
ob_leftleg2.parent = ob_leftleg1
ob_leftleg2.matrix_parent_inverse = Matrix(((1.0, 0.0, -0.0, 0.156), (0.0, -1.629e-07, 1.0, -0.3679), (-0.0, -1.0, -1.629e-07, -0.02636), (-0.0, 0.0, -0.0, 1.0)))
ob_leftleg2.location = (-0.1667, -0.03991, 0.2298)
ob_leftleg2.rotation_euler = (1.571, -0.0, 0.0)
ob_leftleg2.lineart.crease_threshold = 0.0
ob_leftfoot.parent = ob_leftleg2
ob_leftfoot.matrix_parent_inverse = Matrix(((1.0, 0.0, -0.0, 0.1667), (0.0, -1.629e-07, 1.0, -0.2298), (-0.0, -1.0, -1.629e-07, -0.03991), (-0.0, 0.0, -0.0, 1.0)))
ob_leftfoot.location = (-0.2131, -0.01799, 0.08663)
ob_leftfoot.rotation_euler = (1.571, -0.0, 0.0)
ob_leftfoot.lineart.crease_threshold = 0.0
ob_rightleg1.parent = ob_belly
ob_rightleg1.matrix_parent_inverse = Matrix(((1.0, 0.0, 0.0, -0.0), (0.0, -1.629e-07, 1.0, -0.5949), (-0.0, -1.0, -1.629e-07, -0.04958), (-0.0, 0.0, -0.0, 1.0)))
ob_rightleg1.location = (0.147, -0.0142, 0.3737)
ob_rightleg1.rotation_euler = (1.571, -0.0, 0.0)
ob_rightleg1.lineart.crease_threshold = 0.0
ob_rightleg2.parent = ob_rightleg1
ob_rightleg2.matrix_parent_inverse = Matrix(((1.0, 0.0, 0.0, -0.147), (0.0, -1.629e-07, 1.0, -0.3737), (-0.0, -1.0, -1.629e-07, -0.0142), (-0.0, 0.0, -0.0, 1.0)))
ob_rightleg2.location = (0.1629, -0.01637, 0.2354)
ob_rightleg2.rotation_euler = (1.571, -0.0, 0.0)
ob_rightleg2.lineart.crease_threshold = 0.0
ob_rightfoot.parent = ob_rightleg2
ob_rightfoot.matrix_parent_inverse = Matrix(((1.0, 0.0, 0.0, -0.1629), (0.0, -1.629e-07, 1.0, -0.2354), (-0.0, -1.0, -1.629e-07, -0.01637), (-0.0, 0.0, -0.0, 1.0)))
ob_rightfoot.location = (0.2084, 0.02256, 0.09561)
ob_rightfoot.rotation_euler = (1.571, -0.0, 0.0)
ob_rightfoot.lineart.crease_threshold = 0.0
ob_rightarm1.parent = ob_chest
ob_rightarm1.matrix_parent_inverse = Matrix(((1.0, 0.0, 0.0, -0.0), (0.0, -1.629e-07, 1.0, -0.8057), (0.0, -1.0, -1.629e-07, 2.446e-07), (-0.0, 0.0, -0.0, 1.0)))
ob_rightarm1.location = (0.2189, 0.08295, 0.7614)
ob_rightarm1.rotation_euler = (1.571, -0.0, 0.0)
ob_rightarm1.lineart.crease_threshold = 0.0
ob_rightarm2.parent = ob_rightarm1
ob_rightarm2.matrix_parent_inverse = Matrix(((1.0, 0.0, 0.0, -0.2189), (0.0, -1.629e-07, 1.0, -0.7614), (0.0, -1.0, -1.629e-07, 0.08295), (-0.0, 0.0, -0.0, 1.0)))
ob_rightarm2.location = (0.3456, 0.2549, 0.4053)
ob_rightarm2.rotation_euler = (1.571, -0.0, 0.0)
ob_rightarm2.lineart.crease_threshold = 0.0
ob_rightclaw1.parent = ob_rightarm2
ob_rightclaw1.matrix_parent_inverse = Matrix(((1.0, 0.0, 0.0, -0.3456), (0.0, -1.629e-07, 1.0, -0.4053), (0.0, -1.0, -1.629e-07, 0.2549), (-0.0, 0.0, -0.0, 1.0)))
ob_rightclaw1.location = (0.4116, 0.3533, 0.132)
ob_rightclaw1.rotation_euler = (1.571, -0.0, 0.0)
ob_rightclaw1.lineart.crease_threshold = 0.0
ob_rightclaw2.parent = ob_rightarm2
ob_rightclaw2.matrix_parent_inverse = Matrix(((1.0, 0.0, 0.0, -0.3456), (0.0, -1.629e-07, 1.0, -0.4053), (0.0, -1.0, -1.629e-07, 0.2549), (-0.0, 0.0, -0.0, 1.0)))
ob_rightclaw2.location = (0.3319, 0.4205, 0.1219)
ob_rightclaw2.rotation_euler = (1.571, -0.0, 0.0)
ob_rightclaw2.lineart.crease_threshold = 0.0
ob_leftarm1.parent = ob_chest
ob_leftarm1.matrix_parent_inverse = Matrix(((1.0, 0.0, 0.0, -0.0), (0.0, -1.629e-07, 1.0, -0.8057), (0.0, -1.0, -1.629e-07, 2.446e-07), (-0.0, 0.0, -0.0, 1.0)))
ob_leftarm1.location = (-0.2189, 0.08295, 0.7614)
ob_leftarm1.rotation_euler = (1.571, -0.0, 0.0)
ob_leftarm1.lineart.crease_threshold = 0.0
ob_leftarm2.parent = ob_leftarm1
ob_leftarm2.matrix_parent_inverse = Matrix(((1.0, 0.0, -0.0, 0.2189), (0.0, -1.629e-07, 1.0, -0.7614), (0.0, -1.0, -1.629e-07, 0.08295), (-0.0, 0.0, -0.0, 1.0)))
ob_leftarm2.location = (-0.3468, 0.2605, 0.4194)
ob_leftarm2.rotation_euler = (1.571, -0.0, 0.0)
ob_leftarm2.lineart.crease_threshold = 0.0
ob_leftclaw1.parent = ob_leftarm2
ob_leftclaw1.matrix_parent_inverse = Matrix(((1.0, 0.0, -0.0, 0.3468), (0.0, -1.629e-07, 1.0, -0.4194), (0.0, -1.0, -1.629e-07, 0.2605), (-0.0, 0.0, -0.0, 1.0)))
ob_leftclaw1.location = (-0.4293, 0.3802, 0.1594)
ob_leftclaw1.rotation_euler = (1.571, -0.0, 0.0)
ob_leftclaw1.lineart.crease_threshold = 0.0
ob_leftclaw2.parent = ob_leftarm2
ob_leftclaw2.matrix_parent_inverse = Matrix(((1.0, 0.0, -0.0, 0.3468), (0.0, -1.629e-07, 1.0, -0.4194), (0.0, -1.0, -1.629e-07, 0.2605), (-0.0, 0.0, -0.0, 1.0)))
ob_leftclaw2.location = (-0.3489, 0.4464, 0.1485)
ob_leftclaw2.rotation_euler = (1.571, -0.0, 0.0)
ob_leftclaw2.lineart.crease_threshold = 0.0
ob_neck1.parent = ob_neck2
ob_neck1.matrix_parent_inverse = Matrix(((1.0, 0.0, 0.0, -0.0), (0.0, -1.629e-07, 1.0, -0.9493), (0.0, -1.0, -1.629e-07, 0.07997), (-0.0, 0.0, -0.0, 1.0)))
ob_neck1.location = (0.0, 0.1333, 1.047)
ob_neck1.rotation_euler = (1.571, -0.0, 0.0)
ob_neck1.lineart.crease_threshold = 0.0
ob_head.parent = ob_neck1
ob_head.matrix_parent_inverse = Matrix(((1.0, 0.0, 0.0, -0.0), (0.0, -1.629e-07, 1.0, -1.047), (0.0, -1.0, -1.629e-07, 0.1333), (-0.0, 0.0, -0.0, 1.0)))
ob_head.location = (0.0, 0.2627, 1.135)
ob_head.rotation_euler = (1.571, -0.0, 0.0)
ob_head.lineart.crease_threshold = 0.0
ob_mouth.parent = ob_head
ob_mouth.matrix_parent_inverse = Matrix(((1.0, 0.0, 0.0, -0.0), (0.0, -1.629e-07, 1.0, -1.135), (0.0, -1.0, -1.629e-07, 0.2627), (-0.0, 0.0, -0.0, 1.0)))
ob_mouth.location = (0.0, 0.2463, 1.002)
ob_mouth.rotation_euler = (1.571, -0.0, 0.0)
ob_mouth.lineart.crease_threshold = 0.0
ob_forehead1.parent = ob_head
ob_forehead1.matrix_parent_inverse = Matrix(((1.0, 0.0, 0.0, -0.0), (0.0, -1.629e-07, 1.0, -1.135), (0.0, -1.0, -1.629e-07, 0.2627), (-0.0, 0.0, -0.0, 1.0)))
ob_forehead1.location = (0.0, 0.3855, 1.163)
ob_forehead1.rotation_euler = (1.571, -0.0, 0.0)
ob_forehead1.lineart.crease_threshold = 0.0
ob_forehead2.parent = ob_forehead1
ob_forehead2.matrix_parent_inverse = Matrix(((1.0, 0.0, 0.0, -0.0), (0.0, -1.629e-07, 1.0, -1.163), (0.0, -1.0, -1.629e-07, 0.3855), (-0.0, 0.0, -0.0, 1.0)))
ob_forehead2.location = (0.0, 0.3778, 1.225)
ob_forehead2.rotation_euler = (1.571, -0.0, 0.0)
ob_forehead2.lineart.crease_threshold = 0.0
ob_neck2.parent = ob_chest
ob_neck2.matrix_parent_inverse = Matrix(((1.0, 0.0, 0.0, -0.0), (0.0, -1.629e-07, 1.0, -0.8057), (0.0, -1.0, -1.629e-07, 2.446e-07), (-0.0, 0.0, -0.0, 1.0)))
ob_neck2.location = (0.0, 0.07997, 0.9493)
ob_neck2.rotation_euler = (1.571, -0.0, 0.0)
ob_neck2.lineart.crease_threshold = 0.0

# ---- collection membership
col_collection.objects.link(ob_chest)
col_collection.objects.link(ob_belly)
col_collection.objects.link(ob_belly2)
col_collection.objects.link(ob_tail1)
col_collection.objects.link(ob_tail1_000)
col_collection.objects.link(ob_leftleg1)
col_collection.objects.link(ob_leftleg2)
col_collection.objects.link(ob_leftfoot)
col_collection.objects.link(ob_rightleg1)
col_collection.objects.link(ob_rightleg2)
col_collection.objects.link(ob_rightfoot)
col_collection.objects.link(ob_rightarm1)
col_collection.objects.link(ob_rightarm2)
col_collection.objects.link(ob_rightclaw1)
col_collection.objects.link(ob_rightclaw2)
col_collection.objects.link(ob_leftarm1)
col_collection.objects.link(ob_leftarm2)
col_collection.objects.link(ob_leftclaw1)
col_collection.objects.link(ob_leftclaw2)
col_collection.objects.link(ob_neck1)
col_collection.objects.link(ob_head)
col_collection.objects.link(ob_mouth)
col_collection.objects.link(ob_forehead1)
col_collection.objects.link(ob_forehead2)
col_collection.objects.link(ob_neck2)

# ---- scene / render settings (as saved in the file)
scene.frame_start = 1; scene.frame_end = 250; scene.frame_set(1)
scene.render.engine = 'BLENDER_EEVEE_NEXT'
scene.cycles.use_denoising = False
scene.cycles.samples = 128
scene.cycles.sampling_pattern = 'TABULATED_SOBOL'
scene.cycles.use_adaptive_sampling = False
scene.cycles.use_light_tree = False
scene.view_settings.view_transform = 'Filmic'
bpy.context.view_layer.update()

# ---- added for rendering (the .blend has no active camera and no usable light): camera, sun
cam_auto = bpy.data.cameras.new('AutoCamera')
cam_auto.lens = 50.0
cam_auto.sensor_width = 36.0
cam_auto.clip_end = 1000.0
ob_auto_camera = bpy.data.objects.new('AutoCamera', cam_auto)
scene.collection.objects.link(ob_auto_camera)
ob_auto_camera.location = (1.82524, -2.24289, 2.11492)
ob_auto_camera.rotation_euler = (1.09748, -7.21219e-08, 0.694738)
scene.camera = ob_auto_camera
light_auto_sun = bpy.data.lights.new('AutoSun', 'SUN')
light_auto_sun.energy = 3.0
light_auto_sun.angle = 0.0523599
ob_auto_sun = bpy.data.objects.new('AutoSun', light_auto_sun)
scene.collection.objects.link(ob_auto_sun)
ob_auto_sun.rotation_euler = (0.872665, 0.174533, 0.523599)
bpy.context.view_layer.update()
